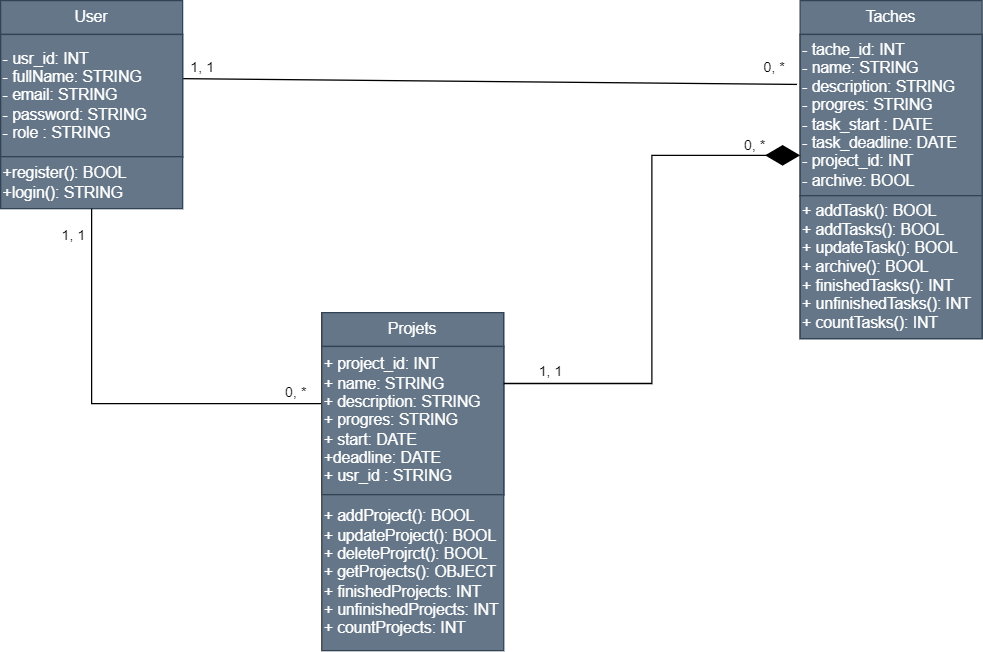

The diagram above was exported from draw.io. Its source (the exported page's mxGraphModel, read from the mxfile embedded in the PNG):
<mxGraphModel dx="1009" dy="542" grid="1" gridSize="10" guides="1" tooltips="1" connect="1" arrows="1" fold="1" page="1" pageScale="1" pageWidth="827" pageHeight="1169" math="0" shadow="0">
  <root>
    <mxCell id="0" />
    <mxCell id="1" parent="0" />
    <mxCell id="lNXJ7w6aqfvHeKESrJs7-318" style="rounded=0;orthogonalLoop=1;jettySize=auto;html=1;exitX=1;exitY=0.5;exitDx=0;exitDy=0;entryX=-0.017;entryY=0.31;entryDx=0;entryDy=0;endArrow=none;endFill=0;entryPerimeter=0;" edge="1" parent="1" source="lNXJ7w6aqfvHeKESrJs7-321" target="lNXJ7w6aqfvHeKESrJs7-325">
      <mxGeometry relative="1" as="geometry" />
    </mxCell>
    <mxCell id="lNXJ7w6aqfvHeKESrJs7-319" value="1, 1" style="edgeLabel;html=1;align=center;verticalAlign=middle;resizable=0;points=[];" vertex="1" connectable="0" parent="lNXJ7w6aqfvHeKESrJs7-318">
      <mxGeometry x="-0.9512" y="-2" relative="1" as="geometry">
        <mxPoint x="3" y="-12" as="offset" />
      </mxGeometry>
    </mxCell>
    <mxCell id="lNXJ7w6aqfvHeKESrJs7-320" value="0, *" style="edgeLabel;html=1;align=center;verticalAlign=middle;resizable=0;points=[];" vertex="1" connectable="0" parent="lNXJ7w6aqfvHeKESrJs7-318">
      <mxGeometry x="0.9267" y="-1" relative="1" as="geometry">
        <mxPoint y="-15" as="offset" />
      </mxGeometry>
    </mxCell>
    <mxCell id="lNXJ7w6aqfvHeKESrJs7-321" value="User" style="swimlane;fontStyle=0;childLayout=stackLayout;horizontal=1;startSize=26;fillColor=#647687;horizontalStack=0;resizeParent=1;resizeParentMax=0;resizeLast=0;collapsible=1;marginBottom=0;whiteSpace=wrap;html=1;fontColor=#ffffff;strokeColor=#314354;" vertex="1" parent="1">
      <mxGeometry x="36" y="500" width="140" height="120" as="geometry" />
    </mxCell>
    <mxCell id="lNXJ7w6aqfvHeKESrJs7-322" value="- usr_id: INT&lt;br style=&quot;border-color: var(--border-color);&quot;&gt;&lt;span style=&quot;&quot;&gt;- fullName: STRING&lt;/span&gt;&lt;br style=&quot;border-color: var(--border-color);&quot;&gt;&lt;span style=&quot;&quot;&gt;- email: STRING&lt;/span&gt;&lt;br style=&quot;border-color: var(--border-color);&quot;&gt;&lt;span style=&quot;&quot;&gt;- password: STRING&lt;/span&gt;&lt;br style=&quot;border-color: var(--border-color);&quot;&gt;&lt;span style=&quot;&quot;&gt;- role : STRING&lt;/span&gt;" style="whiteSpace=wrap;html=1;align=left;fillColor=#647687;fontColor=#ffffff;strokeColor=#314354;" vertex="1" parent="lNXJ7w6aqfvHeKESrJs7-321">
      <mxGeometry y="26" width="140" height="94" as="geometry" />
    </mxCell>
    <mxCell id="lNXJ7w6aqfvHeKESrJs7-323" value="+register(): BOOL&lt;br&gt;+login(): STRING" style="whiteSpace=wrap;html=1;fillColor=#647687;fontColor=#ffffff;strokeColor=#314354;align=left;" vertex="1" parent="1">
      <mxGeometry x="36" y="620" width="140" height="40" as="geometry" />
    </mxCell>
    <mxCell id="lNXJ7w6aqfvHeKESrJs7-324" value="Taches" style="swimlane;fontStyle=0;childLayout=stackLayout;horizontal=1;startSize=26;fillColor=#647687;horizontalStack=0;resizeParent=1;resizeParentMax=0;resizeLast=0;collapsible=1;marginBottom=0;whiteSpace=wrap;html=1;fontColor=#ffffff;strokeColor=#314354;" vertex="1" parent="1">
      <mxGeometry x="651" y="500" width="140" height="260" as="geometry" />
    </mxCell>
    <mxCell id="lNXJ7w6aqfvHeKESrJs7-325" value="- tache_id: INT&lt;br style=&quot;border-color: var(--border-color);&quot;&gt;&lt;span style=&quot;&quot;&gt;- name: STRING&lt;/span&gt;&lt;br style=&quot;border-color: var(--border-color);&quot;&gt;&lt;span style=&quot;&quot;&gt;- description: STRING&lt;/span&gt;&lt;br style=&quot;border-color: var(--border-color);&quot;&gt;&lt;span style=&quot;&quot;&gt;- progres: STRING&lt;/span&gt;&lt;br style=&quot;border-color: var(--border-color);&quot;&gt;&lt;span style=&quot;&quot;&gt;- task_start : DATE&lt;br&gt;- task_deadline: DATE&lt;br&gt;- project_id: INT&lt;br&gt;- archive: BOOL&lt;br&gt;&lt;/span&gt;" style="whiteSpace=wrap;html=1;align=left;fillColor=#647687;fontColor=#ffffff;strokeColor=#314354;" vertex="1" parent="lNXJ7w6aqfvHeKESrJs7-324">
      <mxGeometry y="26" width="140" height="124" as="geometry" />
    </mxCell>
    <mxCell id="lNXJ7w6aqfvHeKESrJs7-326" value="+ addTask(): BOOL&lt;br&gt;+ addTasks(): BOOL&lt;br&gt;+ updateTask(): BOOL&lt;br&gt;+ archive(): BOOL&lt;br&gt;+ finishedTasks(): INT&lt;br&gt;+ unfinishedTasks(): INT&lt;br&gt;+ countTasks(): INT" style="whiteSpace=wrap;html=1;fillColor=#647687;fontColor=#ffffff;strokeColor=#314354;align=left;" vertex="1" parent="lNXJ7w6aqfvHeKESrJs7-324">
      <mxGeometry y="150" width="140" height="110" as="geometry" />
    </mxCell>
    <mxCell id="lNXJ7w6aqfvHeKESrJs7-327" style="edgeStyle=orthogonalEdgeStyle;rounded=0;orthogonalLoop=1;jettySize=auto;html=1;exitX=0;exitY=0.5;exitDx=0;exitDy=0;entryX=0.5;entryY=1;entryDx=0;entryDy=0;endArrow=none;endFill=0;" edge="1" parent="1" source="lNXJ7w6aqfvHeKESrJs7-330" target="lNXJ7w6aqfvHeKESrJs7-323">
      <mxGeometry relative="1" as="geometry" />
    </mxCell>
    <mxCell id="lNXJ7w6aqfvHeKESrJs7-328" value="1, 1" style="edgeLabel;html=1;align=center;verticalAlign=middle;resizable=0;points=[];" vertex="1" connectable="0" parent="lNXJ7w6aqfvHeKESrJs7-327">
      <mxGeometry x="0.8777" y="1" relative="1" as="geometry">
        <mxPoint x="-14" as="offset" />
      </mxGeometry>
    </mxCell>
    <mxCell id="lNXJ7w6aqfvHeKESrJs7-329" value="0, *" style="edgeLabel;html=1;align=center;verticalAlign=middle;resizable=0;points=[];" vertex="1" connectable="0" parent="lNXJ7w6aqfvHeKESrJs7-327">
      <mxGeometry x="-0.8691" y="1" relative="1" as="geometry">
        <mxPoint y="-11" as="offset" />
      </mxGeometry>
    </mxCell>
    <mxCell id="lNXJ7w6aqfvHeKESrJs7-330" value="Projets" style="swimlane;fontStyle=0;childLayout=stackLayout;horizontal=1;startSize=26;fillColor=#647687;horizontalStack=0;resizeParent=1;resizeParentMax=0;resizeLast=0;collapsible=1;marginBottom=0;whiteSpace=wrap;html=1;fontColor=#ffffff;strokeColor=#314354;" vertex="1" parent="1">
      <mxGeometry x="283" y="740" width="140" height="140" as="geometry" />
    </mxCell>
    <mxCell id="lNXJ7w6aqfvHeKESrJs7-331" value="+ project_id: INT&lt;br style=&quot;border-color: var(--border-color);&quot;&gt;&lt;span style=&quot;&quot;&gt;+ name: STRING&lt;/span&gt;&lt;br style=&quot;border-color: var(--border-color);&quot;&gt;&lt;span style=&quot;&quot;&gt;+ description: STRING&lt;/span&gt;&lt;br style=&quot;border-color: var(--border-color);&quot;&gt;&lt;span style=&quot;&quot;&gt;+ progres: STRING&lt;br&gt;&lt;/span&gt;+ start: DATE&lt;br&gt;+deadline: DATE&lt;br style=&quot;border-color: var(--border-color);&quot;&gt;&lt;span style=&quot;&quot;&gt;+ usr_id : STRING&lt;/span&gt;" style="whiteSpace=wrap;html=1;align=left;fillColor=#647687;fontColor=#ffffff;strokeColor=#314354;" vertex="1" parent="lNXJ7w6aqfvHeKESrJs7-330">
      <mxGeometry y="26" width="140" height="114" as="geometry" />
    </mxCell>
    <mxCell id="lNXJ7w6aqfvHeKESrJs7-332" value="+ addProject(): BOOL&lt;br&gt;+ updateProject(): BOOL&amp;nbsp;&lt;br&gt;+ deleteProjrct(): BOOL&lt;br&gt;+ getProjects(): OBJECT&lt;br&gt;+ finishedProjects: INT&lt;br&gt;+ unfinishedProjects: INT&lt;br&gt;+ countProjects: INT" style="whiteSpace=wrap;html=1;fillColor=#647687;fontColor=#ffffff;strokeColor=#314354;align=left;" vertex="1" parent="1">
      <mxGeometry x="283" y="880" width="140" height="120" as="geometry" />
    </mxCell>
    <mxCell id="lNXJ7w6aqfvHeKESrJs7-374" value="" style="endArrow=diamondThin;endFill=1;endSize=24;html=1;rounded=0;entryX=0;entryY=0.75;entryDx=0;entryDy=0;edgeStyle=orthogonalEdgeStyle;exitX=1;exitY=0.25;exitDx=0;exitDy=0;" edge="1" parent="1" source="lNXJ7w6aqfvHeKESrJs7-331" target="lNXJ7w6aqfvHeKESrJs7-325">
      <mxGeometry width="160" relative="1" as="geometry">
        <mxPoint x="431" y="792" as="sourcePoint" />
        <mxPoint x="561" y="790" as="targetPoint" />
      </mxGeometry>
    </mxCell>
    <mxCell id="lNXJ7w6aqfvHeKESrJs7-375" value="0, *" style="edgeLabel;html=1;align=center;verticalAlign=middle;resizable=0;points=[];" vertex="1" connectable="0" parent="lNXJ7w6aqfvHeKESrJs7-374">
      <mxGeometry x="0.8225" y="1" relative="1" as="geometry">
        <mxPoint y="-8" as="offset" />
      </mxGeometry>
    </mxCell>
    <mxCell id="lNXJ7w6aqfvHeKESrJs7-376" value="1, 1" style="edgeLabel;html=1;align=center;verticalAlign=middle;resizable=0;points=[];" vertex="1" connectable="0" parent="lNXJ7w6aqfvHeKESrJs7-374">
      <mxGeometry x="-0.9355" relative="1" as="geometry">
        <mxPoint x="22" y="-10" as="offset" />
      </mxGeometry>
    </mxCell>
  </root>
</mxGraphModel>